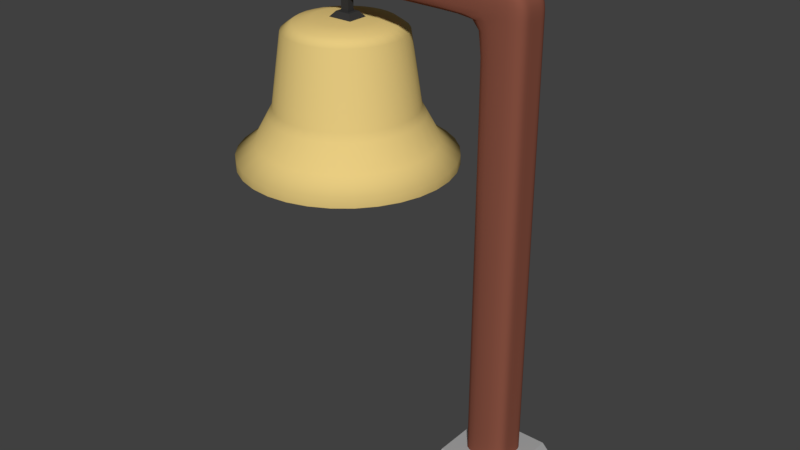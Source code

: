 # Source: bell.blend  (saved by Blender 2.79.0; exported with 4.5.12 LTS)
import bpy
from mathutils import Matrix  # noqa: F401  (used for matrix-valued properties, if any)

bpy.ops.wm.read_factory_settings(use_empty=True)
scene = bpy.context.scene
scene.name = 'Scene'

# ---- collections
col_collection_1 = bpy.data.collections.new('Collection 1'); scene.collection.children.link(col_collection_1)

# ---- materials (node trees are filled in below, after node groups)
mat_material_003 = bpy.data.materials.new('Material.003')
mat_material_003.alpha_threshold = 0.0
mat_material_003.use_transparent_shadow = False
mat_material_003.diffuse_color = (0.03741, 0.03741, 0.03741, 1.0)
mat_material_003.roughness = 0.5
mat_material_001 = bpy.data.materials.new('Material.001')
mat_material_001.alpha_threshold = 0.0
mat_material_001.use_transparent_shadow = False
mat_material_001.diffuse_color = (0.402, 0.402, 0.402, 1.0)
mat_material_001.roughness = 0.5
mat_material_001.specular_intensity = 0.0
mat_material = bpy.data.materials.new('Material')
mat_material.alpha_threshold = 0.0
mat_material.use_transparent_shadow = False
mat_material.diffuse_color = (0.8, 0.6, 0.2183, 1.0)
mat_material.roughness = 0.5
mat_material.specular_intensity = 1.0
mat_material.line_color = (0.0, 0.0, 0.0, 1.0)
mat_material_002 = bpy.data.materials.new('Material.002')
mat_material_002.alpha_threshold = 0.0
mat_material_002.use_transparent_shadow = False
mat_material_002.diffuse_color = (0.2529, 0.08421, 0.05448, 1.0)
mat_material_002.roughness = 0.5

# ---- material node trees

# ---- world
world_world = bpy.data.worlds.new('World'); scene.world = world_world
world_world.color = (0.05088, 0.05088, 0.05088)
world_world.use_sun_shadow = False
world_world.sun_shadow_jitter_overblur = 0.0
world_world.cycles.sampling_method = 'MANUAL'

# ---- meshes
me_cube_003 = bpy.data.meshes.new('Cube.003')
me_cube_003.from_pydata([(-8.271, 0.2387, 1.0), (-8.674, 0.2387, 1.0), (-8.271, -0.1006, 1.0), (-8.674, -0.1006, 1.0), (-8.271, -0.1006, 0.8783), (-8.271, 0.2387, 0.8783), (-8.674, -0.1006, 0.8783), (-8.674, 0.2387, 0.8783), (-8.103, -0.2421, 0.8783), (-8.103, 0.3802, 0.8783), (-8.842, -0.2421, 0.8783), (-8.842, 0.3802, 0.8783), (-7.844, -0.4602, 0.8494), (-7.844, 0.5984, 0.8494), (-9.102, -0.4602, 0.8494), (-9.102, 0.5984, 0.8494), (-1.0, -1.0, -1.0), (-1.0, 1.0, -1.0), (1.0, -1.0, -1.0), (1.0, 1.0, -1.0), (-1.645, 1.645, -1.0), (-1.645, -1.645, -1.0), (1.645, 1.645, -1.0), (1.645, -1.645, -1.0), (-2.582, 2.582, -1.239), (-2.582, -2.582, -1.239), (2.582, 2.582, -1.239), (2.582, -2.582, -1.239), (-1.0, 0.4054, -1.0), (1.0, 0.4054, -1.0), (-1.645, 0.6667, -1.0), (1.645, 0.6667, -1.0), (-2.582, 1.047, -1.239), (2.582, 1.047, -1.239), (-1.0, -0.2973, -1.0), (-1.645, -0.4889, -1.0), (-2.582, -0.7676, -1.239), (1.0, -0.2973, -1.0), (1.645, -0.4889, -1.0), (2.582, -0.7676, -1.239), (-8.547, 0.4002, 0.3413), (-8.547, 0.6897, 0.3325), (-8.547, 0.9565, 0.3182), (-8.547, 1.19, 0.2989), (-8.547, 1.382, 0.2755), (-8.547, 1.525, 0.2487), (-8.547, 1.613, 0.2197), (-8.547, 1.642, 0.1896), (-8.547, 1.613, 0.1594), (-8.547, 0.9565, 0.06094), (-8.488, 0.3944, 0.3413), (-8.432, 0.6783, 0.3325), (-8.379, 0.94, 0.3182), (-8.334, 1.169, 0.2989), (-8.296, 1.358, 0.2755), (-8.269, 1.498, 0.2487), (-8.251, 1.584, 0.2197), (-8.246, 1.613, 0.1896), (-8.251, 1.584, 0.1594), (-8.269, 1.498, 0.1304), (-8.296, 1.358, 0.1036), (-8.334, 1.169, 0.08018), (-8.379, 0.94, 0.06094), (-8.432, 0.6783, 0.04665), (-8.488, 0.3944, 0.03785), (-8.432, 0.3772, 0.3413), (-8.321, 0.6447, 0.3325), (-8.219, 0.8912, 0.3182), (-8.129, 1.107, 0.2989), (-8.056, 1.285, 0.2755), (-8.001, 1.416, 0.2487), (-7.967, 1.498, 0.2197), (-7.956, 1.525, 0.1896), (-7.967, 1.498, 0.1594), (-8.001, 1.416, 0.1304), (-8.056, 1.285, 0.1036), (-8.129, 1.107, 0.08018), (-8.219, 0.8912, 0.06094), (-8.321, 0.6447, 0.04665), (-8.432, 0.3772, 0.03785), (-8.379, 0.3494, 0.3413), (-8.219, 0.5901, 0.3325), (-8.07, 0.812, 0.3182), (-7.94, 1.006, 0.2989), (-7.834, 1.166, 0.2755), (-7.755, 1.285, 0.2487), (-7.706, 1.358, 0.2197), (-7.689, 1.382, 0.1896), (-7.706, 1.358, 0.1594), (-7.755, 1.285, 0.1304), (-7.834, 1.166, 0.1036), (-7.94, 1.006, 0.08018), (-8.07, 0.812, 0.06094), (-8.219, 0.5901, 0.04665), (-8.379, 0.3494, 0.03785), (-8.334, 0.312, 0.3413), (-8.129, 0.5167, 0.3325), (-7.94, 0.7054, 0.3182), (-7.775, 0.8708, 0.2989), (-7.639, 1.006, 0.2755), (-7.538, 1.107, 0.2487), (-7.476, 1.169, 0.2197), (-7.455, 1.19, 0.1896), (-7.476, 1.169, 0.1594), (-7.538, 1.107, 0.1304), (-7.639, 1.006, 0.1036), (-7.775, 0.8708, 0.08018), (-7.94, 0.7054, 0.06094), (-8.129, 0.5167, 0.04665), (-8.334, 0.312, 0.03785), (-8.296, 0.2663, 0.3413), (-8.056, 0.4272, 0.3325), (-7.834, 0.5754, 0.3182), (-7.639, 0.7054, 0.2989), (-7.48, 0.812, 0.2755), (-7.361, 0.8912, 0.2487), (-7.288, 0.94, 0.2197), (-7.263, 0.9565, 0.1896), (-7.288, 0.94, 0.1594), (-7.361, 0.8912, 0.1304), (-7.48, 0.812, 0.1036), (-7.639, 0.7054, 0.08018), (-7.834, 0.5754, 0.06094), (-8.056, 0.4272, 0.04665), (-8.296, 0.2663, 0.03785), (-8.269, 0.2143, 0.3413), (-8.001, 0.3251, 0.3325), (-7.755, 0.4272, 0.3182), (-7.538, 0.5167, 0.2989), (-7.361, 0.5901, 0.2755), (-7.229, 0.6447, 0.2487), (-7.148, 0.6783, 0.2197), (-7.121, 0.6897, 0.1896), (-7.148, 0.6783, 0.1594), (-7.229, 0.6447, 0.1304), (-7.361, 0.5901, 0.1036), (-7.538, 0.5167, 0.08018), (-7.755, 0.4272, 0.06094), (-8.001, 0.3251, 0.04665), (-8.269, 0.2143, 0.03785), (-8.251, 0.1578, 0.3413), (-7.967, 0.2143, 0.3325), (-7.706, 0.2663, 0.3182), (-7.476, 0.312, 0.2989), (-7.288, 0.3494, 0.2755), (-7.148, 0.3772, 0.2487), (-7.062, 0.3944, 0.2197), (-7.033, 0.4002, 0.1896), (-7.062, 0.3944, 0.1594), (-7.148, 0.3772, 0.1304), (-7.288, 0.3494, 0.1036), (-7.476, 0.312, 0.08018), (-7.706, 0.2663, 0.06094), (-7.967, 0.2143, 0.04665), (-8.251, 0.1578, 0.03785), (-8.246, 0.09906, 0.3413), (-7.956, 0.09906, 0.3325), (-7.689, 0.09906, 0.3182), (-7.455, 0.09906, 0.2989), (-7.263, 0.09906, 0.2755), (-7.121, 0.09906, 0.2487), (-7.033, 0.09906, 0.2197), (-7.003, 0.09906, 0.1896), (-7.033, 0.09906, 0.1594), (-7.121, 0.09906, 0.1304), (-7.263, 0.09906, 0.1036), (-7.455, 0.09906, 0.08018), (-7.689, 0.09906, 0.06094), (-7.956, 0.09906, 0.04665), (-8.246, 0.09906, 0.03785), (-8.251, 0.04032, 0.3413), (-7.967, -0.01617, 0.3325), (-7.706, -0.06822, 0.3182), (-7.476, -0.1138, 0.2989), (-7.288, -0.1513, 0.2755), (-7.148, -0.1791, 0.2487), (-7.062, -0.1963, 0.2197), (-7.033, -0.202, 0.1896), (-7.062, -0.1963, 0.1594), (-7.148, -0.1791, 0.1304), (-7.288, -0.1513, 0.1036), (-7.476, -0.1138, 0.08018), (-7.706, -0.06822, 0.06094), (-7.967, -0.01617, 0.04665), (-8.251, 0.04032, 0.03785), (-8.269, -0.01617, 0.3413), (-8.001, -0.127, 0.3325), (-7.755, -0.2291, 0.3182), (-7.538, -0.3186, 0.2989), (-7.361, -0.392, 0.2755), (-7.229, -0.4466, 0.2487), (-7.148, -0.4802, 0.2197), (-7.121, -0.4916, 0.1896), (-7.148, -0.4802, 0.1594), (-7.229, -0.4466, 0.1304), (-7.361, -0.392, 0.1036), (-7.538, -0.3186, 0.08018), (-7.755, -0.2291, 0.06094), (-8.001, -0.127, 0.04665), (-8.269, -0.01617, 0.03785), (-8.296, -0.06822, 0.3413), (-8.056, -0.2291, 0.3325), (-7.834, -0.3773, 0.3182), (-7.639, -0.5073, 0.2989), (-7.48, -0.6139, 0.2755), (-7.361, -0.6931, 0.2487), (-7.288, -0.7419, 0.2197), (-7.263, -0.7584, 0.1896), (-7.288, -0.7419, 0.1594), (-7.361, -0.6931, 0.1304), (-7.48, -0.6139, 0.1036), (-7.639, -0.5073, 0.08018), (-7.834, -0.3773, 0.06094), (-8.056, -0.2291, 0.04665), (-8.296, -0.06822, 0.03785), (-8.334, -0.1138, 0.3413), (-8.129, -0.3186, 0.3325), (-7.94, -0.5073, 0.3182), (-7.775, -0.6726, 0.2989), (-7.639, -0.8084, 0.2755), (-7.538, -0.9092, 0.2487), (-7.476, -0.9713, 0.2197), (-7.455, -0.9923, 0.1896), (-7.476, -0.9713, 0.1594), (-7.538, -0.9092, 0.1304), (-7.639, -0.8084, 0.1036), (-7.775, -0.6726, 0.08018), (-7.94, -0.5073, 0.06094), (-8.129, -0.3186, 0.04665), (-8.334, -0.1138, 0.03785), (-8.379, -0.1513, 0.3413), (-8.219, -0.392, 0.3325), (-8.07, -0.6139, 0.3182), (-7.94, -0.8084, 0.2989), (-7.834, -0.9679, 0.2755), (-7.755, -1.087, 0.2487), (-7.706, -1.16, 0.2197), (-7.689, -1.184, 0.1896), (-7.706, -1.16, 0.1594), (-7.755, -1.087, 0.1304), (-7.834, -0.9679, 0.1036), (-7.94, -0.8084, 0.08018), (-8.07, -0.6139, 0.06094), (-8.219, -0.392, 0.04665), (-8.379, -0.1513, 0.03785), (-8.547, 0.09906, 0.03488), (-8.432, -0.1791, 0.3413), (-8.321, -0.4466, 0.3325), (-8.219, -0.6931, 0.3182), (-8.129, -0.9092, 0.2989), (-8.056, -1.087, 0.2755), (-8.001, -1.218, 0.2487), (-7.967, -1.299, 0.2197), (-7.956, -1.327, 0.1896), (-7.967, -1.299, 0.1594), (-8.001, -1.218, 0.1304), (-8.056, -1.087, 0.1036), (-8.129, -0.9092, 0.08018), (-8.219, -0.6931, 0.06094), (-8.321, -0.4466, 0.04665), (-8.432, -0.1791, 0.03785), (-8.488, -0.1963, 0.3413), (-8.432, -0.4802, 0.3325), (-8.379, -0.7419, 0.3182), (-8.334, -0.9713, 0.2989), (-8.296, -1.16, 0.2755), (-8.269, -1.299, 0.2487), (-8.251, -1.386, 0.2197), (-8.246, -1.415, 0.1896), (-8.251, -1.386, 0.1594), (-8.269, -1.299, 0.1304), (-8.296, -1.16, 0.1036), (-8.334, -0.9713, 0.08018), (-8.379, -0.7419, 0.06094), (-8.432, -0.4802, 0.04665), (-8.488, -0.1963, 0.03785), (-8.547, -0.202, 0.3413), (-8.547, -0.4916, 0.3325), (-8.547, -0.7584, 0.3182), (-8.547, -0.9923, 0.2989), (-8.547, -1.184, 0.2755), (-8.547, -1.327, 0.2487), (-8.547, -1.415, 0.2197), (-8.547, -1.444, 0.1896), (-8.547, -1.415, 0.1594), (-8.547, -1.327, 0.1304), (-8.547, -1.184, 0.1036), (-8.547, -0.9923, 0.08018), (-8.547, -0.7584, 0.06094), (-8.547, -0.4916, 0.04665), (-8.547, -0.202, 0.03785), (-8.605, -0.1963, 0.3413), (-8.662, -0.4802, 0.3325), (-8.714, -0.7419, 0.3182), (-8.76, -0.9713, 0.2989), (-8.797, -1.16, 0.2755), (-8.825, -1.299, 0.2487), (-8.842, -1.386, 0.2197), (-8.848, -1.415, 0.1896), (-8.842, -1.386, 0.1594), (-8.825, -1.299, 0.1304), (-8.797, -1.16, 0.1036), (-8.76, -0.9713, 0.08018), (-8.714, -0.7419, 0.06094), (-8.662, -0.4802, 0.04665), (-8.605, -0.1963, 0.03785), (-8.662, -0.1791, 0.3413), (-8.773, -0.4466, 0.3325), (-8.875, -0.6931, 0.3182), (-8.964, -0.9092, 0.2989), (-9.038, -1.087, 0.2755), (-9.092, -1.218, 0.2487), (-9.126, -1.299, 0.2197), (-9.137, -1.327, 0.1896), (-9.126, -1.299, 0.1594), (-9.092, -1.218, 0.1304), (-9.038, -1.087, 0.1036), (-8.964, -0.9092, 0.08018), (-8.875, -0.6931, 0.06094), (-8.773, -0.4466, 0.04665), (-8.662, -0.1791, 0.03785), (-8.714, -0.1513, 0.3413), (-8.875, -0.392, 0.3325), (-9.023, -0.6139, 0.3182), (-9.153, -0.8084, 0.2989), (-9.26, -0.9679, 0.2755), (-9.339, -1.087, 0.2487), (-9.388, -1.16, 0.2197), (-9.404, -1.184, 0.1896), (-9.388, -1.16, 0.1594), (-9.339, -1.087, 0.1304), (-9.26, -0.9679, 0.1036), (-9.153, -0.8084, 0.08018), (-9.023, -0.6139, 0.06094), (-8.875, -0.392, 0.04665), (-8.714, -0.1513, 0.03785), (-8.76, -0.1138, 0.3413), (-8.964, -0.3186, 0.3325), (-9.153, -0.5073, 0.3182), (-9.318, -0.6726, 0.2989), (-9.454, -0.8084, 0.2755), (-9.555, -0.9092, 0.2487), (-9.617, -0.9713, 0.2197), (-9.638, -0.9923, 0.1896), (-9.617, -0.9713, 0.1594), (-9.555, -0.9092, 0.1304), (-9.454, -0.8084, 0.1036), (-9.318, -0.6726, 0.08018), (-9.153, -0.5073, 0.06094), (-8.964, -0.3186, 0.04665), (-8.76, -0.1138, 0.03785), (-8.797, -0.06822, 0.3413), (-9.038, -0.2291, 0.3325), (-9.26, -0.3773, 0.3182), (-9.454, -0.5073, 0.2989), (-9.614, -0.6139, 0.2755), (-9.732, -0.6931, 0.2487), (-9.805, -0.7419, 0.2197), (-9.83, -0.7584, 0.1896), (-9.805, -0.7419, 0.1594), (-9.732, -0.6931, 0.1304), (-9.614, -0.6139, 0.1036), (-9.454, -0.5073, 0.08018), (-9.26, -0.3773, 0.06094), (-9.038, -0.2291, 0.04665), (-8.797, -0.06822, 0.03785), (-8.825, -0.01617, 0.3413), (-9.092, -0.127, 0.3325), (-9.339, -0.2291, 0.3182), (-9.555, -0.3186, 0.2989), (-9.732, -0.392, 0.2755), (-9.864, -0.4466, 0.2487), (-9.945, -0.4802, 0.2197), (-9.973, -0.4916, 0.1896), (-9.945, -0.4802, 0.1594), (-9.864, -0.4466, 0.1304), (-9.732, -0.392, 0.1036), (-9.555, -0.3186, 0.08018), (-9.339, -0.2291, 0.06094), (-9.092, -0.127, 0.04665), (-8.825, -0.01616, 0.03785), (-8.842, 0.04032, 0.3413), (-9.126, -0.01616, 0.3325), (-9.388, -0.06822, 0.3182), (-9.617, -0.1138, 0.2989), (-9.805, -0.1513, 0.2755), (-9.945, -0.1791, 0.2487), (-10.03, -0.1963, 0.2197), (-10.06, -0.202, 0.1896), (-10.03, -0.1963, 0.1594), (-9.945, -0.1791, 0.1304), (-9.805, -0.1513, 0.1036), (-9.617, -0.1138, 0.08018), (-9.388, -0.06822, 0.06094), (-9.126, -0.01616, 0.04665), (-8.842, 0.04032, 0.03785), (-8.848, 0.09906, 0.3413), (-9.137, 0.09906, 0.3325), (-9.404, 0.09906, 0.3182), (-9.638, 0.09906, 0.2989), (-9.83, 0.09906, 0.2755), (-9.973, 0.09906, 0.2487), (-10.06, 0.09906, 0.2197), (-10.09, 0.09906, 0.1896), (-10.06, 0.09906, 0.1594), (-9.973, 0.09906, 0.1304), (-9.83, 0.09906, 0.1036), (-9.638, 0.09906, 0.08018), (-9.404, 0.09906, 0.06094), (-9.137, 0.09906, 0.04665), (-8.848, 0.09906, 0.03785), (-8.842, 0.1578, 0.3413), (-9.126, 0.2143, 0.3325), (-9.388, 0.2663, 0.3182), (-9.617, 0.312, 0.2989), (-9.805, 0.3494, 0.2755), (-9.945, 0.3772, 0.2487), (-10.03, 0.3944, 0.2197), (-10.06, 0.4002, 0.1896), (-10.03, 0.3944, 0.1594), (-9.945, 0.3772, 0.1304), (-9.805, 0.3494, 0.1036), (-9.617, 0.312, 0.08018), (-9.388, 0.2663, 0.06094), (-9.126, 0.2143, 0.04665), (-8.842, 0.1578, 0.03785), (-8.825, 0.2143, 0.3413), (-9.092, 0.3251, 0.3325), (-9.339, 0.4272, 0.3182), (-9.555, 0.5167, 0.2989), (-9.732, 0.5901, 0.2755), (-9.864, 0.6447, 0.2487), (-9.945, 0.6783, 0.2197), (-9.973, 0.6897, 0.1896), (-9.945, 0.6783, 0.1594), (-9.864, 0.6447, 0.1304), (-9.732, 0.5901, 0.1036), (-9.555, 0.5167, 0.08018), (-9.339, 0.4272, 0.06094), (-9.092, 0.3251, 0.04665), (-8.825, 0.2143, 0.03785), (-8.797, 0.2663, 0.3413), (-9.038, 0.4272, 0.3325), (-9.26, 0.5754, 0.3182), (-9.454, 0.7054, 0.2989), (-9.614, 0.812, 0.2755), (-9.732, 0.8912, 0.2487), (-9.805, 0.94, 0.2197), (-9.83, 0.9565, 0.1896), (-9.805, 0.94, 0.1594), (-9.732, 0.8912, 0.1304), (-9.614, 0.812, 0.1036), (-9.454, 0.7054, 0.08018), (-9.26, 0.5754, 0.06094), (-9.038, 0.4272, 0.04665), (-8.797, 0.2663, 0.03785), (-8.76, 0.312, 0.3413), (-8.964, 0.5167, 0.3325), (-9.153, 0.7054, 0.3182), (-9.318, 0.8708, 0.2989), (-9.454, 1.006, 0.2755), (-9.555, 1.107, 0.2487), (-9.617, 1.169, 0.2197), (-9.638, 1.19, 0.1896), (-9.617, 1.169, 0.1594), (-9.555, 1.107, 0.1304), (-9.454, 1.006, 0.1036), (-9.318, 0.8708, 0.08018), (-9.153, 0.7054, 0.06094), (-8.964, 0.5167, 0.04665), (-8.76, 0.312, 0.03785), (-8.714, 0.3494, 0.3413), (-8.875, 0.5901, 0.3325), (-9.023, 0.812, 0.3182), (-9.153, 1.006, 0.2989), (-9.26, 1.166, 0.2755), (-9.339, 1.285, 0.2487), (-9.388, 1.358, 0.2197), (-9.404, 1.382, 0.1896), (-9.388, 1.358, 0.1594), (-9.339, 1.285, 0.1304), (-9.26, 1.166, 0.1036), (-9.153, 1.006, 0.08018), (-9.023, 0.812, 0.06094), (-8.875, 0.5901, 0.04665), (-8.714, 0.3494, 0.03785), (-8.662, 0.3772, 0.3413), (-8.773, 0.6447, 0.3325), (-8.875, 0.8912, 0.3182), (-8.964, 1.107, 0.2989), (-9.038, 1.285, 0.2755), (-9.092, 1.416, 0.2487), (-9.126, 1.498, 0.2197), (-9.137, 1.525, 0.1896), (-9.126, 1.498, 0.1594), (-9.092, 1.416, 0.1304), (-9.038, 1.285, 0.1036), (-8.964, 1.107, 0.08018), (-8.875, 0.8912, 0.06094), (-8.773, 0.6447, 0.04665), (-8.662, 0.3772, 0.03785), (-8.605, 0.3944, 0.3413), (-8.662, 0.6783, 0.3325), (-8.714, 0.94, 0.3182), (-8.76, 1.169, 0.2989), (-8.797, 1.358, 0.2755), (-8.825, 1.498, 0.2487), (-8.842, 1.584, 0.2197), (-8.848, 1.613, 0.1896), (-8.842, 1.584, 0.1594), (-8.825, 1.498, 0.1304), (-8.797, 1.358, 0.1036), (-8.76, 1.169, 0.08018), (-8.714, 0.94, 0.06094), (-8.662, 0.6783, 0.04665), (-8.605, 0.3944, 0.03785), (-8.547, 1.525, 0.1304), (-8.547, 1.382, 0.1036), (-8.547, 1.19, 0.08018), (-8.547, 0.6897, 0.04665), (-8.547, 0.4002, 0.03785), (-8.488, 0.3944, 0.5419), (-8.547, 0.4002, 0.5419), (-8.432, 0.3772, 0.5419), (-8.379, 0.3494, 0.5419), (-8.334, 0.312, 0.5419), (-8.296, 0.2663, 0.5419), (-8.269, 0.2143, 0.5419), (-8.251, 0.1578, 0.5419), (-8.246, 0.09906, 0.5419), (-8.251, 0.04032, 0.5419), (-8.269, -0.01617, 0.5419), (-8.296, -0.06822, 0.5419), (-8.334, -0.1138, 0.5419), (-8.379, -0.1513, 0.5419), (-8.432, -0.1791, 0.5419), (-8.488, -0.1963, 0.5419), (-8.547, -0.202, 0.5419), (-8.605, -0.1963, 0.5419), (-8.662, -0.1791, 0.5419), (-8.714, -0.1513, 0.5419), (-8.547, 0.09906, 0.5449), (-8.76, -0.1138, 0.5419), (-8.797, -0.06822, 0.5419), (-8.825, -0.01617, 0.5419), (-8.842, 0.04032, 0.5419), (-8.848, 0.09906, 0.5419), (-8.842, 0.1578, 0.5419), (-8.825, 0.2143, 0.5419), (-8.797, 0.2663, 0.5419), (-8.76, 0.312, 0.5419), (-8.714, 0.3494, 0.5419), (-8.662, 0.3772, 0.5419), (-8.605, 0.3944, 0.5419), (-8.542, 3.324, 0.4569), (-8.542, 2.327, 0.834), (-7.893, 3.26, 0.4569), (-8.088, 2.282, 0.834), (-7.27, 3.071, 0.4569), (-7.651, 2.15, 0.834), (-6.695, 2.764, 0.4569), (-7.249, 1.935, 0.834), (-6.191, 2.35, 0.4569), (-6.896, 1.645, 0.834), (-5.778, 1.847, 0.4569), (-6.607, 1.293, 0.834), (-5.471, 1.272, 0.4569), (-6.392, 0.8905, 0.834), (-5.282, 0.6485, 0.4569), (-6.26, 0.454, 0.834), (-5.218, 2.484e-07, 0.4569), (-6.215, 4.47e-07, 0.834), (-5.282, -0.6485, 0.4569), (-6.26, -0.454, 0.834), (-5.471, -1.272, 0.4569), (-6.392, -0.8905, 0.834), (-5.778, -1.847, 0.4569), (-6.607, -1.293, 0.834), (-6.191, -2.35, 0.4569), (-6.896, -1.645, 0.834), (-6.695, -2.764, 0.4569), (-7.249, -1.935, 0.834), (-7.27, -3.071, 0.4569), (-7.651, -2.15, 0.834), (-7.893, -3.26, 0.4569), (-8.088, -2.282, 0.834), (-8.542, -3.324, 0.4569), (-8.542, -2.327, 0.834), (-9.19, -3.26, 0.4569), (-8.996, -2.282, 0.834), (-9.814, -3.071, 0.4569), (-9.432, -2.15, 0.834), (-10.39, -2.764, 0.4569), (-9.835, -1.935, 0.834), (-10.89, -2.35, 0.4569), (-10.19, -1.645, 0.834), (-11.31, -1.847, 0.4569), (-10.48, -1.293, 0.834), (-11.61, -1.272, 0.4569), (-10.69, -0.8905, 0.834), (-11.8, -0.6485, 0.4569), (-10.82, -0.454, 0.834), (-11.87, 3.207e-06, 0.4569), (-10.87, 2.518e-06, 0.834), (-11.8, 0.6485, 0.4569), (-10.82, 0.454, 0.834), (-11.61, 1.272, 0.4569), (-10.69, 0.8905, 0.834), (-11.31, 1.847, 0.4569), (-10.48, 1.293, 0.834), (-10.89, 2.35, 0.4569), (-10.19, 1.645, 0.834), (-10.39, 2.764, 0.4569), (-9.835, 1.935, 0.834), (-9.814, 3.071, 0.4569), (-9.432, 2.15, 0.834), (-9.19, 3.26, 0.4569), (-8.996, 2.282, 0.834), (-8.542, 2.82, 0.7991), (-7.992, 2.766, 0.7991), (-7.462, 2.606, 0.7991), (-6.975, 2.345, 0.7991), (-6.547, 1.994, 0.7991), (-6.197, 1.567, 0.7991), (-5.936, 1.079, 0.7991), (-5.776, 0.5503, 0.7991), (-5.721, 3.245e-07, 0.7991), (-5.776, -0.5503, 0.7991), (-5.936, -1.079, 0.7991), (-6.197, -1.567, 0.7991), (-6.547, -1.994, 0.7991), (-6.975, -2.345, 0.7991), (-7.462, -2.606, 0.7991), (-7.992, -2.766, 0.7991), (-8.542, -2.82, 0.7991), (-9.092, -2.766, 0.7991), (-9.621, -2.606, 0.7991), (-10.11, -2.345, 0.7991), (-10.54, -1.994, 0.7991), (-10.89, -1.567, 0.7991), (-11.15, -1.079, 0.7991), (-11.31, -0.5502, 0.7991), (-11.36, 2.835e-06, 0.7991), (-11.31, 0.5503, 0.7991), (-11.15, 1.079, 0.7991), (-10.89, 1.567, 0.7991), (-10.54, 1.994, 0.7991), (-10.11, 2.345, 0.7991), (-9.621, 2.606, 0.7991), (-9.092, 2.766, 0.7991), (-8.251, 1.463, 0.8528), (-8.542, 1.491, 0.8528), (-7.971, 1.378, 0.8528), (-7.713, 1.24, 0.8528), (-7.487, 1.055, 0.8528), (-7.302, 0.8286, 0.8528), (-7.164, 0.5708, 0.8528), (-7.079, 0.291, 0.8528), (-7.05, 6.28e-07, 0.8528), (-7.079, -0.291, 0.8528), (-7.164, -0.5708, 0.8528), (-7.302, -0.8286, 0.8528), (-7.487, -1.055, 0.8528), (-7.713, -1.24, 0.8528), (-7.971, -1.378, 0.8528), (-8.251, -1.463, 0.8528), (-8.542, -1.491, 0.8528), (-8.833, -1.463, 0.8528), (-9.113, -1.378, 0.8528), (-9.37, -1.24, 0.8528), (-9.596, -1.055, 0.8528), (-9.782, -0.8286, 0.8528), (-9.92, -0.5708, 0.8528), (-10.0, -0.291, 0.8528), (-10.03, 1.956e-06, 0.8528), (-10.0, 0.291, 0.8528), (-9.92, 0.5708, 0.8528), (-9.782, 0.8286, 0.8528), (-9.596, 1.055, 0.8528), (-9.37, 1.24, 0.8528), (-9.113, 1.378, 0.8528), (-8.833, 1.463, 0.8528), (-8.542, 3.546, 0.4176), (-7.85, 3.478, 0.4176), (-7.185, 3.276, 0.4176), (-6.572, 2.948, 0.4176), (-6.035, 2.507, 0.4176), (-5.594, 1.97, 0.4176), (-5.266, 1.357, 0.4176), (-5.064, 0.6917, 0.4176), (-4.996, 2.027e-07, 0.4176), (-5.064, -0.6917, 0.4176), (-5.266, -1.357, 0.4176), (-5.594, -1.97, 0.4176), (-6.035, -2.507, 0.4176), (-6.572, -2.948, 0.4176), (-7.185, -3.276, 0.4176), (-7.85, -3.478, 0.4176), (-8.542, -3.546, 0.4176), (-9.234, -3.478, 0.4176), (-9.899, -3.276, 0.4176), (-10.51, -2.948, 0.4176), (-11.05, -2.507, 0.4176), (-11.49, -1.97, 0.4176), (-11.82, -1.357, 0.4176), (-12.02, -0.6917, 0.4176), (-12.09, 3.359e-06, 0.4176), (-12.02, 0.6917, 0.4176), (-11.82, 1.357, 0.4176), (-11.49, 1.97, 0.4176), (-11.05, 2.507, 0.4176), (-10.51, 2.948, 0.4176), (-9.899, 3.276, 0.4176), (-9.234, 3.478, 0.4176), (-8.542, 4.202, 0.2967), (-7.722, 4.121, 0.2967), (-6.934, 3.882, 0.2967), (-6.207, 3.494, 0.2967), (-5.571, 2.971, 0.2967), (-5.048, 2.334, 0.2967), (-4.66, 1.608, 0.2967), (-4.421, 0.8198, 0.2967), (-4.34, 7.855e-08, 0.2967), (-4.421, -0.8198, 0.2967), (-4.66, -1.608, 0.2967), (-5.048, -2.334, 0.2967), (-5.571, -2.971, 0.2967), (-6.207, -3.494, 0.2967), (-6.934, -3.882, 0.2967), (-7.722, -4.121, 0.2967), (-8.542, -4.202, 0.2967), (-9.362, -4.121, 0.2967), (-10.15, -3.882, 0.2967), (-10.88, -3.494, 0.2967), (-11.51, -2.971, 0.2967), (-12.04, -2.334, 0.2967), (-12.42, -1.608, 0.2967), (-12.66, -0.8198, 0.2967), (-12.74, 3.819e-06, 0.2967), (-12.66, 0.8198, 0.2967), (-12.42, 1.608, 0.2967), (-12.04, 2.334, 0.2967), (-11.51, 2.971, 0.2967), (-10.88, 3.494, 0.2967), (-10.15, 3.882, 0.2967), (-9.362, 4.121, 0.2967), (-8.542, 5.062, 0.2345), (-7.554, 4.964, 0.2345), (-6.605, 4.676, 0.2345), (-5.73, 4.208, 0.2345), (-4.963, 3.579, 0.2345), (-4.333, 2.812, 0.2345), (-3.866, 1.937, 0.2345), (-3.578, 0.9875, 0.2345), (-3.48, -9.384e-08, 0.2345), (-3.578, -0.9875, 0.2345), (-3.866, -1.937, 0.2345), (-4.333, -2.812, 0.2345), (-4.963, -3.579, 0.2345), (-5.73, -4.208, 0.2345), (-6.605, -4.676, 0.2345), (-7.554, -4.964, 0.2345), (-8.542, -5.062, 0.2345), (-9.529, -4.964, 0.2345), (-10.48, -4.676, 0.2345), (-11.35, -4.208, 0.2345), (-12.12, -3.579, 0.2345), (-12.75, -2.812, 0.2345), (-13.22, -1.937, 0.2345), (-13.51, -0.9874, 0.2345), (-13.6, 4.411e-06, 0.2345), (-13.51, 0.9875, 0.2345), (-13.22, 1.937, 0.2345), (-12.75, 2.812, 0.2345), (-12.12, 3.579, 0.2345), (-11.35, 4.208, 0.2345), (-10.48, 4.676, 0.2345), (-9.529, 4.964, 0.2345), (-8.542, 5.062, 0.1896), (-7.554, 4.964, 0.1896), (-6.605, 4.676, 0.1896), (-5.73, 4.208, 0.1896), (-4.963, 3.579, 0.1896), (-4.333, 2.812, 0.1896), (-3.866, 1.937, 0.1896), (-3.578, 0.9875, 0.1896), (-3.48, -9.384e-08, 0.1896), (-3.578, -0.9875, 0.1896), (-3.866, -1.937, 0.1896), (-4.333, -2.812, 0.1896), (-4.963, -3.579, 0.1896), (-5.73, -4.208, 0.1896), (-6.605, -4.676, 0.1896), (-7.554, -4.964, 0.1896), (-8.542, -5.062, 0.1896), (-9.529, -4.964, 0.1896), (-10.48, -4.676, 0.1896), (-11.35, -4.208, 0.1896), (-12.12, -3.579, 0.1896), (-12.75, -2.812, 0.1896), (-13.22, -1.937, 0.1896), (-13.51, -0.9874, 0.1896), (-13.6, 4.411e-06, 0.1896), (-13.51, 0.9875, 0.1896), (-13.22, 1.937, 0.1896), (-12.75, 2.812, 0.1896), (-12.12, 3.579, 0.1896), (-11.35, 4.208, 0.1896), (-10.48, 4.676, 0.1896), (-9.529, 4.964, 0.1896), (-8.542, 4.71, 0.1896), (-7.623, 4.62, 0.1896), (-6.739, 4.352, 0.1896), (-5.925, 3.917, 0.1896), (-5.211, 3.331, 0.1896), (-4.625, 2.617, 0.1896), (-4.19, 1.803, 0.1896), (-3.922, 0.919, 0.1896), (-3.831, -2.259e-08, 0.1896), (-3.922, -0.919, 0.1896), (-4.19, -1.803, 0.1896), (-4.625, -2.617, 0.1896), (-5.211, -3.331, 0.1896), (-5.925, -3.917, 0.1896), (-6.739, -4.352, 0.1896), (-7.623, -4.62, 0.1896), (-8.542, -4.71, 0.1896), (-9.461, -4.62, 0.1896), (-10.34, -4.352, 0.1896), (-11.16, -3.917, 0.1896), (-11.87, -3.331, 0.1896), (-12.46, -2.617, 0.1896), (-12.89, -1.803, 0.1896), (-13.16, -0.9189, 0.1896), (-13.25, 4.17e-06, 0.1896), (-13.16, 0.919, 0.1896), (-12.89, 1.803, 0.1896), (-12.46, 2.617, 0.1896), (-11.87, 3.331, 0.1896), (-11.16, 3.917, 0.1896), (-10.34, 4.352, 0.1896), (-9.461, 4.62, 0.1896), (-8.542, 4.71, 0.2463), (-7.623, 4.62, 0.2463), (-6.739, 4.352, 0.2463), (-5.925, 3.917, 0.2463), (-5.211, 3.331, 0.2463), (-4.625, 2.617, 0.2463), (-4.19, 1.803, 0.2463), (-3.922, 0.919, 0.2463), (-3.831, -2.259e-08, 0.2463), (-3.922, -0.919, 0.2463), (-4.19, -1.803, 0.2463), (-4.625, -2.617, 0.2463), (-5.211, -3.331, 0.2463), (-5.925, -3.917, 0.2463), (-6.739, -4.352, 0.2463), (-7.623, -4.62, 0.2463), (-8.542, -4.71, 0.2463), (-9.461, -4.62, 0.2463), (-10.34, -4.352, 0.2463), (-11.16, -3.917, 0.2463), (-11.87, -3.331, 0.2463), (-12.46, -2.617, 0.2463), (-12.89, -1.803, 0.2463), (-13.16, -0.9189, 0.2463), (-13.25, 4.17e-06, 0.2463), (-13.16, 0.919, 0.2463), (-12.89, 1.803, 0.2463), (-12.46, 2.617, 0.2463), (-11.87, 3.331, 0.2463), (-11.16, 3.917, 0.2463), (-10.34, 4.352, 0.2463), (-9.461, 4.62, 0.2463), (-8.542, 3.112, 0.2463), (-7.935, 3.052, 0.2463), (-7.351, 2.875, 0.2463), (-6.813, 2.587, 0.2463), (-6.341, 2.2, 0.2463), (-5.954, 1.729, 0.2463), (-5.667, 1.191, 0.2463), (-5.49, 0.6071, 0.2463), (-5.43, 3.018e-07, 0.2463), (-5.49, -0.6071, 0.2463), (-5.667, -1.191, 0.2463), (-5.954, -1.729, 0.2463), (-6.341, -2.2, 0.2463), (-6.813, -2.587, 0.2463), (-7.351, -2.875, 0.2463), (-7.935, -3.052, 0.2463), (-8.542, -3.112, 0.2463), (-9.149, -3.052, 0.2463), (-9.733, -2.875, 0.2463), (-10.27, -2.587, 0.2463), (-10.74, -2.2, 0.2463), (-11.13, -1.729, 0.2463), (-11.42, -1.191, 0.2463), (-11.59, -0.6071, 0.2463), (-11.65, 3.072e-06, 0.2463), (-11.59, 0.6071, 0.2463), (-11.42, 1.191, 0.2463), (-11.13, 1.729, 0.2463), (-10.74, 2.2, 0.2463), (-10.27, 2.587, 0.2463), (-9.733, 2.875, 0.2463), (-9.149, 3.052, 0.2463), (-8.542, 3.112, 0.3344), (-7.935, 3.052, 0.3344), (-7.351, 2.875, 0.3344), (-6.813, 2.587, 0.3344), (-6.341, 2.2, 0.3344), (-5.954, 1.729, 0.3344), (-5.667, 1.191, 0.3344), (-5.49, 0.6071, 0.3344), (-5.43, 3.018e-07, 0.3344), (-5.49, -0.6071, 0.3344), (-5.667, -1.191, 0.3344), (-5.954, -1.729, 0.3344), (-6.341, -2.2, 0.3344), (-6.813, -2.587, 0.3344), (-7.351, -2.875, 0.3344), (-7.935, -3.052, 0.3344), (-8.542, -3.112, 0.3344), (-9.149, -3.052, 0.3344), (-9.733, -2.875, 0.3344), (-10.27, -2.587, 0.3344), (-10.74, -2.2, 0.3344), (-11.13, -1.729, 0.3344), (-11.42, -1.191, 0.3344), (-11.59, -0.6071, 0.3344), (-11.65, 3.072e-06, 0.3344), (-11.59, 0.6071, 0.3344), (-11.42, 1.191, 0.3344), (-11.13, 1.729, 0.3344), (-10.74, 2.2, 0.3344), (-10.27, 2.587, 0.3344), (-9.733, 2.875, 0.3344), (-9.149, 3.052, 0.3344)], [], [(3, 1, 7, 6), (7, 5, 9, 11), (0, 2, 4, 5), (1, 0, 5, 7), (2, 3, 6, 4), (8, 10, 14, 12), (5, 4, 8, 9), (4, 6, 10, 8), (6, 7, 11, 10), (13, 12, 14, 15), (10, 11, 15, 14), (11, 9, 13, 15), (9, 8, 12, 13), (17, 19, 22, 20), (23, 21, 25, 27), (28, 17, 20, 30), (37, 18, 23, 38), (18, 16, 21, 23), (36, 39, 27, 25), (20, 22, 26, 24), (38, 23, 27, 39), (30, 20, 24, 32), (35, 30, 32, 36), (22, 31, 33, 26), (24, 26, 33, 32), (19, 29, 31, 22), (34, 28, 30, 35), (16, 34, 35, 21), (21, 35, 36, 25), (31, 38, 39, 33), (32, 33, 39, 36), (29, 37, 38, 31), (34, 16, 18, 37, 29, 19, 17, 28), (520, 519, 63, 64), (47, 46, 56, 57), (261, 246, 535, 536), (245, 520, 64), (48, 47, 57, 58), (41, 40, 50, 51), (516, 48, 58, 59), (42, 41, 51, 52), (517, 516, 59, 60), (43, 42, 52, 53), (518, 517, 60, 61), (44, 43, 53, 54), (49, 518, 61, 62), (45, 44, 54, 55), (519, 49, 62, 63), (46, 45, 55, 56), (55, 54, 69, 70), (63, 62, 77, 78), (56, 55, 70, 71), (64, 63, 78, 79), (57, 56, 71, 72), (140, 125, 527, 528), (245, 64, 79), (58, 57, 72, 73), (51, 50, 65, 66), (59, 58, 73, 74), (52, 51, 66, 67), (60, 59, 74, 75), (53, 52, 67, 68), (61, 60, 75, 76), (54, 53, 68, 69), (62, 61, 76, 77), (74, 73, 88, 89), (67, 66, 81, 82), (75, 74, 89, 90), (68, 67, 82, 83), (76, 75, 90, 91), (69, 68, 83, 84), (77, 76, 91, 92), (70, 69, 84, 85), (78, 77, 92, 93), (71, 70, 85, 86), (79, 78, 93, 94), (72, 71, 86, 87), (426, 411, 547, 548), (245, 79, 94), (73, 72, 87, 88), (66, 65, 80, 81), (93, 92, 107, 108), (86, 85, 100, 101), (94, 93, 108, 109), (87, 86, 101, 102), (306, 291, 538, 539), (245, 94, 109), (88, 87, 102, 103), (81, 80, 95, 96), (89, 88, 103, 104), (82, 81, 96, 97), (90, 89, 104, 105), (83, 82, 97, 98), (91, 90, 105, 106), (84, 83, 98, 99), (92, 91, 106, 107), (85, 84, 99, 100), (105, 104, 119, 120), (98, 97, 112, 113), (106, 105, 120, 121), (99, 98, 113, 114), (107, 106, 121, 122), (100, 99, 114, 115), (108, 107, 122, 123), (101, 100, 115, 116), (109, 108, 123, 124), (102, 101, 116, 117), (471, 456, 550, 551), (245, 109, 124), (103, 102, 117, 118), (96, 95, 110, 111), (104, 103, 118, 119), (97, 96, 111, 112), (124, 123, 138, 139), (117, 116, 131, 132), (65, 50, 521, 523), (245, 124, 139), (118, 117, 132, 133), (111, 110, 125, 126), (119, 118, 133, 134), (112, 111, 126, 127), (120, 119, 134, 135), (113, 112, 127, 128), (121, 120, 135, 136), (114, 113, 128, 129), (122, 121, 136, 137), (115, 114, 129, 130), (123, 122, 137, 138), (116, 115, 130, 131), (128, 127, 142, 143), (136, 135, 150, 151), (129, 128, 143, 144), (137, 136, 151, 152), (130, 129, 144, 145), (138, 137, 152, 153), (131, 130, 145, 146), (139, 138, 153, 154), (132, 131, 146, 147), (230, 215, 533, 534), (245, 139, 154), (133, 132, 147, 148), (126, 125, 140, 141), (134, 133, 148, 149), (127, 126, 141, 142), (135, 134, 149, 150), (147, 146, 161, 162), (351, 336, 542, 543), (245, 154, 169), (148, 147, 162, 163), (141, 140, 155, 156), (149, 148, 163, 164), (142, 141, 156, 157), (150, 149, 164, 165), (143, 142, 157, 158), (151, 150, 165, 166), (144, 143, 158, 159), (152, 151, 166, 167), (145, 144, 159, 160), (153, 152, 167, 168), (146, 145, 160, 161), (154, 153, 168, 169), (166, 165, 180, 181), (159, 158, 173, 174), (167, 166, 181, 182), (160, 159, 174, 175), (168, 167, 182, 183), (161, 160, 175, 176), (169, 168, 183, 184), (162, 161, 176, 177), (110, 95, 525, 526), (245, 169, 184), (163, 162, 177, 178), (156, 155, 170, 171), (164, 163, 178, 179), (157, 156, 171, 172), (165, 164, 179, 180), (158, 157, 172, 173), (396, 381, 545, 546), (245, 184, 199), (178, 177, 192, 193), (171, 170, 185, 186), (179, 178, 193, 194), (172, 171, 186, 187), (180, 179, 194, 195), (173, 172, 187, 188), (181, 180, 195, 196), (174, 173, 188, 189), (182, 181, 196, 197), (175, 174, 189, 190), (183, 182, 197, 198), (176, 175, 190, 191), (184, 183, 198, 199), (177, 176, 191, 192), (189, 188, 203, 204), (197, 196, 211, 212), (190, 189, 204, 205), (198, 197, 212, 213), (191, 190, 205, 206), (199, 198, 213, 214), (192, 191, 206, 207), (50, 40, 522, 521), (245, 199, 214), (193, 192, 207, 208), (186, 185, 200, 201), (194, 193, 208, 209), (187, 186, 201, 202), (195, 194, 209, 210), (188, 187, 202, 203), (196, 195, 210, 211), (208, 207, 222, 223), (201, 200, 215, 216), (209, 208, 223, 224), (202, 201, 216, 217), (210, 209, 224, 225), (203, 202, 217, 218), (211, 210, 225, 226), (204, 203, 218, 219), (212, 211, 226, 227), (205, 204, 219, 220), (213, 212, 227, 228), (206, 205, 220, 221), (214, 213, 228, 229), (207, 206, 221, 222), (276, 261, 536, 537), (245, 214, 229), (227, 226, 241, 242), (220, 219, 234, 235), (228, 227, 242, 243), (221, 220, 235, 236), (229, 228, 243, 244), (222, 221, 236, 237), (185, 170, 530, 531), (245, 229, 244), (223, 222, 237, 238), (216, 215, 230, 231), (224, 223, 238, 239), (217, 216, 231, 232), (225, 224, 239, 240), (218, 217, 232, 233), (226, 225, 240, 241), (219, 218, 233, 234), (239, 238, 254, 255), (232, 231, 247, 248), (240, 239, 255, 256), (233, 232, 248, 249), (241, 240, 256, 257), (234, 233, 249, 250), (242, 241, 257, 258), (235, 234, 250, 251), (243, 242, 258, 259), (236, 235, 251, 252), (244, 243, 259, 260), (237, 236, 252, 253), (441, 426, 548, 549), (245, 244, 260), (238, 237, 253, 254), (231, 230, 246, 247), (259, 258, 273, 274), (252, 251, 266, 267), (260, 259, 274, 275), (253, 252, 267, 268), (80, 65, 523, 524), (245, 260, 275), (254, 253, 268, 269), (247, 246, 261, 262), (255, 254, 269, 270), (248, 247, 262, 263), (256, 255, 270, 271), (249, 248, 263, 264), (257, 256, 271, 272), (250, 249, 264, 265), (258, 257, 272, 273), (251, 250, 265, 266), (263, 262, 277, 278), (271, 270, 285, 286), (264, 263, 278, 279), (272, 271, 286, 287), (265, 264, 279, 280), (273, 272, 287, 288), (266, 265, 280, 281), (274, 273, 288, 289), (267, 266, 281, 282), (275, 274, 289, 290), (268, 267, 282, 283), (366, 351, 543, 544), (245, 275, 290), (269, 268, 283, 284), (262, 261, 276, 277), (270, 269, 284, 285), (282, 281, 296, 297), (290, 289, 304, 305), (283, 282, 297, 298), (321, 306, 539, 540), (245, 290, 305), (284, 283, 298, 299), (277, 276, 291, 292), (285, 284, 299, 300), (278, 277, 292, 293), (286, 285, 300, 301), (279, 278, 293, 294), (287, 286, 301, 302), (280, 279, 294, 295), (288, 287, 302, 303), (281, 280, 295, 296), (289, 288, 303, 304), (301, 300, 315, 316), (294, 293, 308, 309), (302, 301, 316, 317), (295, 294, 309, 310), (303, 302, 317, 318), (296, 295, 310, 311), (304, 303, 318, 319), (297, 296, 311, 312), (305, 304, 319, 320), (298, 297, 312, 313), (200, 185, 531, 532), (245, 305, 320), (299, 298, 313, 314), (292, 291, 306, 307), (300, 299, 314, 315), (293, 292, 307, 308), (320, 319, 334, 335), (313, 312, 327, 328), (155, 140, 528, 529), (245, 320, 335), (314, 313, 328, 329), (307, 306, 321, 322), (315, 314, 329, 330), (308, 307, 322, 323), (316, 315, 330, 331), (309, 308, 323, 324), (317, 316, 331, 332), (310, 309, 324, 325), (318, 317, 332, 333), (311, 310, 325, 326), (319, 318, 333, 334), (312, 311, 326, 327), (324, 323, 338, 339), (332, 331, 346, 347), (325, 324, 339, 340), (333, 332, 347, 348), (326, 325, 340, 341), (334, 333, 348, 349), (327, 326, 341, 342), (335, 334, 349, 350), (328, 327, 342, 343), (486, 471, 551, 552), (245, 335, 350), (329, 328, 343, 344), (322, 321, 336, 337), (330, 329, 344, 345), (323, 322, 337, 338), (331, 330, 345, 346), (343, 342, 357, 358), (246, 230, 534, 535), (245, 350, 365), (344, 343, 358, 359), (337, 336, 351, 352), (345, 344, 359, 360), (338, 337, 352, 353), (346, 345, 360, 361), (339, 338, 353, 354), (347, 346, 361, 362), (340, 339, 354, 355), (348, 347, 362, 363), (341, 340, 355, 356), (349, 348, 363, 364), (342, 341, 356, 357), (350, 349, 364, 365), (362, 361, 376, 377), (355, 354, 369, 370), (363, 362, 377, 378), (356, 355, 370, 371), (364, 363, 378, 379), (357, 356, 371, 372), (365, 364, 379, 380), (358, 357, 372, 373), (411, 396, 546, 547), (245, 365, 380), (359, 358, 373, 374), (352, 351, 366, 367), (360, 359, 374, 375), (353, 352, 367, 368), (361, 360, 375, 376), (354, 353, 368, 369), (245, 380, 395), (374, 373, 388, 389), (367, 366, 381, 382), (375, 374, 389, 390), (368, 367, 382, 383), (376, 375, 390, 391), (369, 368, 383, 384), (377, 376, 391, 392), (370, 369, 384, 385), (378, 377, 392, 393), (371, 370, 385, 386), (379, 378, 393, 394), (372, 371, 386, 387), (380, 379, 394, 395), (373, 372, 387, 388), (40, 501, 553, 522), (393, 392, 407, 408), (386, 385, 400, 401), (394, 393, 408, 409), (387, 386, 401, 402), (395, 394, 409, 410), (388, 387, 402, 403), (125, 110, 526, 527), (245, 395, 410), (389, 388, 403, 404), (382, 381, 396, 397), (390, 389, 404, 405), (383, 382, 397, 398), (391, 390, 405, 406), (384, 383, 398, 399), (392, 391, 406, 407), (385, 384, 399, 400), (397, 396, 411, 412), (405, 404, 419, 420), (398, 397, 412, 413), (406, 405, 420, 421), (399, 398, 413, 414), (407, 406, 421, 422), (400, 399, 414, 415), (408, 407, 422, 423), (401, 400, 415, 416), (409, 408, 423, 424), (402, 401, 416, 417), (410, 409, 424, 425), (403, 402, 417, 418), (336, 321, 540, 542), (245, 410, 425), (404, 403, 418, 419), (416, 415, 430, 431), (424, 423, 438, 439), (417, 416, 431, 432), (425, 424, 439, 440), (418, 417, 432, 433), (291, 276, 537, 538), (245, 425, 440), (419, 418, 433, 434), (412, 411, 426, 427), (420, 419, 434, 435), (413, 412, 427, 428), (421, 420, 435, 436), (414, 413, 428, 429), (422, 421, 436, 437), (415, 414, 429, 430), (423, 422, 437, 438), (435, 434, 449, 450), (428, 427, 442, 443), (436, 435, 450, 451), (429, 428, 443, 444), (437, 436, 451, 452), (430, 429, 444, 445), (438, 437, 452, 453), (431, 430, 445, 446), (439, 438, 453, 454), (432, 431, 446, 447), (440, 439, 454, 455), (433, 432, 447, 448), (170, 155, 529, 530), (245, 440, 455), (434, 433, 448, 449), (427, 426, 441, 442), (454, 453, 468, 469), (447, 446, 461, 462), (455, 454, 469, 470), (448, 447, 462, 463), (381, 366, 544, 545), (245, 455, 470), (449, 448, 463, 464), (442, 441, 456, 457), (450, 449, 464, 465), (443, 442, 457, 458), (451, 450, 465, 466), (444, 443, 458, 459), (452, 451, 466, 467), (445, 444, 459, 460), (453, 452, 467, 468), (446, 445, 460, 461), (458, 457, 472, 473), (466, 465, 480, 481), (459, 458, 473, 474), (467, 466, 481, 482), (460, 459, 474, 475), (468, 467, 482, 483), (461, 460, 475, 476), (469, 468, 483, 484), (462, 461, 476, 477), (470, 469, 484, 485), (463, 462, 477, 478), (215, 200, 532, 533), (245, 470, 485), (464, 463, 478, 479), (457, 456, 471, 472), (465, 464, 479, 480), (477, 476, 491, 492), (485, 484, 499, 500), (478, 477, 492, 493), (456, 441, 549, 550), (245, 485, 500), (479, 478, 493, 494), (472, 471, 486, 487), (480, 479, 494, 495), (473, 472, 487, 488), (481, 480, 495, 496), (474, 473, 488, 489), (482, 481, 496, 497), (475, 474, 489, 490), (483, 482, 497, 498), (476, 475, 490, 491), (484, 483, 498, 499), (496, 495, 510, 511), (489, 488, 503, 504), (497, 496, 511, 512), (490, 489, 504, 505), (498, 497, 512, 513), (491, 490, 505, 506), (499, 498, 513, 514), (492, 491, 506, 507), (500, 499, 514, 515), (493, 492, 507, 508), (501, 486, 552, 553), (245, 500, 515), (494, 493, 508, 509), (487, 486, 501, 502), (495, 494, 509, 510), (488, 487, 502, 503), (515, 514, 519, 520), (508, 507, 46, 47), (95, 80, 524, 525), (245, 515, 520), (509, 508, 47, 48), (502, 501, 40, 41), (510, 509, 48, 516), (503, 502, 41, 42), (511, 510, 516, 517), (504, 503, 42, 43), (512, 511, 517, 518), (505, 504, 43, 44), (513, 512, 518, 49), (506, 505, 44, 45), (514, 513, 49, 519), (507, 506, 45, 46), (522, 541, 521), (521, 541, 523), (523, 541, 524), (524, 541, 525), (525, 541, 526), (526, 541, 527), (527, 541, 528), (528, 541, 529), (529, 541, 530), (530, 541, 531), (531, 541, 532), (532, 541, 533), (533, 541, 534), (534, 541, 535), (535, 541, 536), (536, 541, 537), (537, 541, 538), (538, 541, 539), (539, 541, 540), (540, 541, 542), (542, 541, 543), (543, 541, 544), (544, 541, 545), (545, 541, 546), (546, 541, 547), (547, 541, 548), (548, 541, 549), (549, 541, 550), (550, 541, 551), (551, 541, 552), (552, 541, 553), (553, 541, 522), (618, 555, 557, 619), (619, 557, 559, 620), (620, 559, 561, 621), (621, 561, 563, 622), (622, 563, 565, 623), (623, 565, 567, 624), (624, 567, 569, 625), (625, 569, 571, 626), (626, 571, 573, 627), (627, 573, 575, 628), (628, 575, 577, 629), (629, 577, 579, 630), (630, 579, 581, 631), (631, 581, 583, 632), (632, 583, 585, 633), (633, 585, 587, 634), (634, 587, 589, 635), (635, 589, 591, 636), (636, 591, 593, 637), (637, 593, 595, 638), (638, 595, 597, 639), (639, 597, 599, 640), (640, 599, 601, 641), (641, 601, 603, 642), (642, 603, 605, 643), (643, 605, 607, 644), (644, 607, 609, 645), (645, 609, 611, 646), (646, 611, 613, 647), (647, 613, 615, 648), (567, 565, 655, 656), (648, 615, 617, 649), (649, 617, 555, 618), (582, 584, 697, 696), (616, 649, 618, 554), (614, 648, 649, 616), (612, 647, 648, 614), (610, 646, 647, 612), (608, 645, 646, 610), (606, 644, 645, 608), (604, 643, 644, 606), (602, 642, 643, 604), (600, 641, 642, 602), (598, 640, 641, 600), (596, 639, 640, 598), (594, 638, 639, 596), (592, 637, 638, 594), (590, 636, 637, 592), (588, 635, 636, 590), (586, 634, 635, 588), (584, 633, 634, 586), (582, 632, 633, 584), (580, 631, 632, 582), (578, 630, 631, 580), (576, 629, 630, 578), (574, 628, 629, 576), (572, 627, 628, 574), (570, 626, 627, 572), (568, 625, 626, 570), (566, 624, 625, 568), (564, 623, 624, 566), (562, 622, 623, 564), (560, 621, 622, 562), (558, 620, 621, 560), (556, 619, 620, 558), (554, 618, 619, 556), (650, 651, 681, 680, 679, 678, 677, 676, 675, 674, 673, 672, 671, 670, 669, 668, 667, 666, 665, 664, 663, 662, 661, 660, 659, 658, 657, 656, 655, 654, 653, 652), (585, 583, 664, 665), (603, 601, 673, 674), (559, 557, 650, 652), (577, 575, 660, 661), (595, 593, 669, 670), (613, 611, 678, 679), (569, 567, 656, 657), (587, 585, 665, 666), (605, 603, 674, 675), (561, 559, 652, 653), (579, 577, 661, 662), (597, 595, 670, 671), (615, 613, 679, 680), (571, 569, 657, 658), (589, 587, 666, 667), (607, 605, 675, 676), (563, 561, 653, 654), (581, 579, 662, 663), (599, 597, 671, 672), (617, 615, 680, 681), (573, 571, 658, 659), (591, 589, 667, 668), (609, 607, 676, 677), (565, 563, 654, 655), (583, 581, 663, 664), (601, 599, 672, 673), (557, 555, 651, 650), (555, 617, 681, 651), (575, 573, 659, 660), (593, 591, 668, 669), (611, 609, 677, 678), (702, 703, 735, 734), (600, 602, 706, 705), (556, 558, 684, 683), (574, 576, 693, 692), (592, 594, 702, 701), (610, 612, 711, 710), (566, 568, 689, 688), (584, 586, 698, 697), (602, 604, 707, 706), (558, 560, 685, 684), (576, 578, 694, 693), (594, 596, 703, 702), (612, 614, 712, 711), (568, 570, 690, 689), (586, 588, 699, 698), (604, 606, 708, 707), (560, 562, 686, 685), (578, 580, 695, 694), (596, 598, 704, 703), (614, 616, 713, 712), (570, 572, 691, 690), (588, 590, 700, 699), (606, 608, 709, 708), (562, 564, 687, 686), (580, 582, 696, 695), (598, 600, 705, 704), (554, 556, 683, 682), (616, 554, 682, 713), (572, 574, 692, 691), (590, 592, 701, 700), (608, 610, 710, 709), (564, 566, 688, 687), (737, 738, 770, 769), (689, 690, 722, 721), (703, 704, 736, 735), (690, 691, 723, 722), (704, 705, 737, 736), (691, 692, 724, 723), (705, 706, 738, 737), (692, 693, 725, 724), (706, 707, 739, 738), (693, 694, 726, 725), (707, 708, 740, 739), (694, 695, 727, 726), (708, 709, 741, 740), (695, 696, 728, 727), (682, 683, 715, 714), (709, 710, 742, 741), (696, 697, 729, 728), (683, 684, 716, 715), (710, 711, 743, 742), (697, 698, 730, 729), (684, 685, 717, 716), (711, 712, 744, 743), (698, 699, 731, 730), (685, 686, 718, 717), (712, 713, 745, 744), (699, 700, 732, 731), (686, 687, 719, 718), (713, 682, 714, 745), (700, 701, 733, 732), (687, 688, 720, 719), (701, 702, 734, 733), (688, 689, 721, 720), (772, 773, 805, 804), (724, 725, 757, 756), (738, 739, 771, 770), (725, 726, 758, 757), (739, 740, 772, 771), (726, 727, 759, 758), (740, 741, 773, 772), (727, 728, 760, 759), (714, 715, 747, 746), (741, 742, 774, 773), (728, 729, 761, 760), (715, 716, 748, 747), (742, 743, 775, 774), (729, 730, 762, 761), (716, 717, 749, 748), (743, 744, 776, 775), (730, 731, 763, 762), (717, 718, 750, 749), (744, 745, 777, 776), (731, 732, 764, 763), (718, 719, 751, 750), (745, 714, 746, 777), (732, 733, 765, 764), (719, 720, 752, 751), (733, 734, 766, 765), (720, 721, 753, 752), (734, 735, 767, 766), (721, 722, 754, 753), (735, 736, 768, 767), (722, 723, 755, 754), (736, 737, 769, 768), (723, 724, 756, 755), (807, 808, 840, 839), (759, 760, 792, 791), (746, 747, 779, 778), (773, 774, 806, 805), (760, 761, 793, 792), (747, 748, 780, 779), (774, 775, 807, 806), (761, 762, 794, 793), (748, 749, 781, 780), (775, 776, 808, 807), (762, 763, 795, 794), (749, 750, 782, 781), (776, 777, 809, 808), (763, 764, 796, 795), (750, 751, 783, 782), (777, 746, 778, 809), (764, 765, 797, 796), (751, 752, 784, 783), (765, 766, 798, 797), (752, 753, 785, 784), (766, 767, 799, 798), (753, 754, 786, 785), (767, 768, 800, 799), (754, 755, 787, 786), (768, 769, 801, 800), (755, 756, 788, 787), (769, 770, 802, 801), (756, 757, 789, 788), (770, 771, 803, 802), (757, 758, 790, 789), (771, 772, 804, 803), (758, 759, 791, 790), (829, 830, 862, 861), (794, 795, 827, 826), (781, 782, 814, 813), (808, 809, 841, 840), (795, 796, 828, 827), (782, 783, 815, 814), (809, 778, 810, 841), (796, 797, 829, 828), (783, 784, 816, 815), (797, 798, 830, 829), (784, 785, 817, 816), (798, 799, 831, 830), (785, 786, 818, 817), (799, 800, 832, 831), (786, 787, 819, 818), (800, 801, 833, 832), (787, 788, 820, 819), (801, 802, 834, 833), (788, 789, 821, 820), (802, 803, 835, 834), (789, 790, 822, 821), (803, 804, 836, 835), (790, 791, 823, 822), (804, 805, 837, 836), (791, 792, 824, 823), (778, 779, 811, 810), (805, 806, 838, 837), (792, 793, 825, 824), (779, 780, 812, 811), (806, 807, 839, 838), (793, 794, 826, 825), (780, 781, 813, 812), (864, 865, 897, 896), (816, 817, 849, 848), (830, 831, 863, 862), (817, 818, 850, 849), (831, 832, 864, 863), (818, 819, 851, 850), (832, 833, 865, 864), (819, 820, 852, 851), (833, 834, 866, 865), (820, 821, 853, 852), (834, 835, 867, 866), (821, 822, 854, 853), (835, 836, 868, 867), (822, 823, 855, 854), (836, 837, 869, 868), (823, 824, 856, 855), (810, 811, 843, 842), (837, 838, 870, 869), (824, 825, 857, 856), (811, 812, 844, 843), (838, 839, 871, 870), (825, 826, 858, 857), (812, 813, 845, 844), (839, 840, 872, 871), (826, 827, 859, 858), (813, 814, 846, 845), (840, 841, 873, 872), (827, 828, 860, 859), (814, 815, 847, 846), (841, 810, 842, 873), (828, 829, 861, 860), (815, 816, 848, 847), (899, 900, 932, 931), (851, 852, 884, 883), (865, 866, 898, 897), (852, 853, 885, 884), (866, 867, 899, 898), (853, 854, 886, 885), (867, 868, 900, 899), (854, 855, 887, 886), (868, 869, 901, 900), (855, 856, 888, 887), (842, 843, 875, 874), (869, 870, 902, 901), (856, 857, 889, 888), (843, 844, 876, 875), (870, 871, 903, 902), (857, 858, 890, 889), (844, 845, 877, 876), (871, 872, 904, 903), (858, 859, 891, 890), (845, 846, 878, 877), (872, 873, 905, 904), (859, 860, 892, 891), (846, 847, 879, 878), (873, 842, 874, 905), (860, 861, 893, 892), (847, 848, 880, 879), (861, 862, 894, 893), (848, 849, 881, 880), (862, 863, 895, 894), (849, 850, 882, 881), (863, 864, 896, 895), (850, 851, 883, 882), (906, 907, 908, 909, 910, 911, 912, 913, 914, 915, 916, 917, 918, 919, 920, 921, 922, 923, 924, 925, 926, 927, 928, 929, 930, 931, 932, 933, 934, 935, 936, 937), (886, 887, 919, 918), (900, 901, 933, 932), (887, 888, 920, 919), (874, 875, 907, 906), (901, 902, 934, 933), (888, 889, 921, 920), (875, 876, 908, 907), (902, 903, 935, 934), (889, 890, 922, 921), (876, 877, 909, 908), (903, 904, 936, 935), (890, 891, 923, 922), (877, 878, 910, 909), (904, 905, 937, 936), (891, 892, 924, 923), (878, 879, 911, 910), (905, 874, 906, 937), (892, 893, 925, 924), (879, 880, 912, 911), (893, 894, 926, 925), (880, 881, 913, 912), (894, 895, 927, 926), (881, 882, 914, 913), (895, 896, 928, 927), (882, 883, 915, 914), (896, 897, 929, 928), (883, 884, 916, 915), (897, 898, 930, 929), (884, 885, 917, 916), (898, 899, 931, 930), (885, 886, 918, 917)])
me_cube_003.polygons.foreach_set('use_smooth', [0, 0, 0, 0, 0, 0, 0, 0, 0, 0, 0, 0, 0, 0, 0, 0, 0, 0, 0, 0, 0, 0, 0, 0, 0, 0, 0, 0, 0, 0, 0, 0, 0, 1, 1, 1, 1, 1, 1, 1, 1, 1, 1, 1, 1, 1, 1, 1, 1, 1, 1, 1, 1, 1, 1, 1, 1, 1, 1, 1, 1, 1, 1, 1, 1, 1, 1, 1, 1, 1, 1, 1, 1, 1, 1, 1, 1, 1, 1, 1, 1, 1, 1, 1, 1, 1, 1, 1, 1, 1, 1, 1, 1, 1, 1, 1, 1, 1, 1, 1, 1, 1, 1, 1, 1, 1, 1, 1, 1, 1, 1, 1, 1, 1, 1, 1, 1, 1, 1, 1, 1, 1, 1, 1, 1, 1, 1, 1, 1, 1, 1, 1, 1, 1, 1, 1, 1, 1, 1, 1, 1, 1, 1, 1, 1, 1, 1, 1, 1, 1, 1, 1, 1, 1, 1, 1, 1, 1, 1, 1, 1, 1, 1, 1, 1, 1, 1, 1, 1, 1, 1, 1, 1, 1, 1, 1, 1, 1, 1, 1, 1, 1, 1, 1, 1, 1, 1, 1, 1, 1, 1, 1, 1, 1, 1, 1, 1, 1, 1, 1, 1, 1, 1, 1, 1, 1, 1, 1, 1, 1, 1, 1, 1, 1, 1, 1, 1, 1, 1, 1, 1, 1, 1, 1, 1, 1, 1, 1, 1, 1, 1, 1, 1, 1, 1, 1, 1, 1, 1, 1, 1, 1, 1, 1, 1, 1, 1, 1, 1, 1, 1, 1, 1, 1, 1, 1, 1, 1, 1, 1, 1, 1, 1, 1, 1, 1, 1, 1, 1, 1, 1, 1, 1, 1, 1, 1, 1, 1, 1, 1, 1, 1, 1, 1, 1, 1, 1, 1, 1, 1, 1, 1, 1, 1, 1, 1, 1, 1, 1, 1, 1, 1, 1, 1, 1, 1, 1, 1, 1, 1, 1, 1, 1, 1, 1, 1, 1, 1, 1, 1, 1, 1, 1, 1, 1, 1, 1, 1, 1, 1, 1, 1, 1, 1, 1, 1, 1, 1, 1, 1, 1, 1, 1, 1, 1, 1, 1, 1, 1, 1, 1, 1, 1, 1, 1, 1, 1, 1, 1, 1, 1, 1, 1, 1, 1, 1, 1, 1, 1, 1, 1, 1, 1, 1, 1, 1, 1, 1, 1, 1, 1, 1, 1, 1, 1, 1, 1, 1, 1, 1, 1, 1, 1, 1, 1, 1, 1, 1, 1, 1, 1, 1, 1, 1, 1, 1, 1, 1, 1, 1, 1, 1, 1, 1, 1, 1, 1, 1, 1, 1, 1, 1, 1, 1, 1, 1, 1, 1, 1, 1, 1, 1, 1, 1, 1, 1, 1, 1, 1, 1, 1, 1, 1, 1, 1, 1, 1, 1, 1, 1, 1, 1, 1, 1, 1, 1, 1, 1, 1, 1, 1, 1, 1, 1, 1, 1, 1, 1, 1, 1, 1, 1, 1, 1, 1, 1, 1, 1, 1, 1, 1, 1, 1, 1, 1, 1, 1, 1, 1, 1, 1, 1, 1, 1, 1, 1, 1, 1, 1, 1, 1, 1, 1, 1, 1, 1, 1, 1, 1, 1, 1, 1, 1, 1, 1, 1, 1, 1, 1, 1, 1, 1, 1, 1, 1, 1, 1, 1, 1, 1, 1, 1, 1, 1, 1, 1, 1, 1, 1, 1, 1, 1, 1, 1, 1, 1, 1, 1, 1, 1, 1, 1, 1, 1, 1, 1, 1, 1, 1, 1, 1, 1, 1, 1, 1, 1, 1, 1, 1, 1, 1, 1, 1, 1, 1, 1, 1, 1, 1, 1, 1, 1, 1, 1, 1, 1, 1, 1, 1, 1, 1, 1, 1, 1, 1, 1, 1, 1, 1, 1, 1, 1, 1, 1, 1, 1, 1, 1, 1, 1, 1, 1, 1, 1, 1, 1, 1, 1, 1, 1, 1, 1, 1, 1, 1, 1, 1, 1, 1, 1, 1, 1, 1, 1, 1, 1, 1, 1, 1, 1, 1, 1, 1, 1, 1, 1, 1, 1, 1, 1, 1, 1, 1, 1, 1, 1, 1, 1, 1, 1, 1, 1, 1, 1, 1, 1, 1, 1, 1, 1, 1, 1, 1, 1, 1, 1, 1, 1, 1, 1, 1, 1, 1, 1, 1, 1, 1, 1, 1, 1, 1, 1, 1, 1, 1, 1, 1, 1, 1, 1, 1, 1, 1, 1, 1, 1, 1, 1, 1, 1, 1, 1, 1, 1, 1, 1, 1, 1, 1, 1, 1, 1, 1, 1, 1, 1, 1, 1, 1, 1, 1, 1, 1, 1, 1, 1, 1, 1, 1, 1, 1, 1, 1, 1, 1, 1, 1, 1, 1, 1, 1, 1, 1, 1, 1, 1, 1, 1, 1, 1, 1, 1, 1, 1, 1, 1, 1, 1, 1, 1, 1, 1, 1, 1, 1, 1, 1, 1, 1, 1, 1, 1, 1, 1, 1, 1, 1, 1, 1, 1, 1, 1, 1, 1, 1, 1, 1, 1, 1, 1, 1, 1, 1, 1, 1, 1, 1, 1, 1, 1, 1, 1, 1, 1, 1, 1, 1, 1, 1, 1, 1, 1, 1, 1, 1, 1, 1, 1, 1, 1, 1, 1, 1, 1, 1, 1, 1, 1, 1, 1, 1, 1, 1, 1, 1, 1, 1, 1, 1, 1, 1, 1, 1, 1, 1, 1, 1, 1, 1, 1, 1, 1, 1, 1, 1, 1, 1, 1, 1, 1, 1, 1, 1, 1, 1, 1, 1, 1, 1, 1, 1, 1, 1, 1, 1, 1, 1, 1, 1, 1, 1, 1, 1, 1, 1, 1, 1, 1, 1, 1, 1, 1, 1, 1, 1, 1, 1, 1, 1, 1, 1, 1, 1, 1, 1, 1, 1, 1, 1, 1, 1, 1, 1, 1, 1, 1, 1, 1, 1, 1, 1])
me_cube_003.polygons.foreach_set('material_index', [0, 0, 0, 0, 0, 0, 0, 0, 0, 0, 0, 0, 0, 1, 1, 1, 1, 1, 1, 1, 1, 1, 1, 1, 1, 1, 1, 1, 1, 1, 1, 1, 1, 2, 2, 2, 2, 2, 2, 2, 2, 2, 2, 2, 2, 2, 2, 2, 2, 2, 2, 2, 2, 2, 2, 2, 2, 2, 2, 2, 2, 2, 2, 2, 2, 2, 2, 2, 2, 2, 2, 2, 2, 2, 2, 2, 2, 2, 2, 2, 2, 2, 2, 2, 2, 2, 2, 2, 2, 2, 2, 2, 2, 2, 2, 2, 2, 2, 2, 2, 2, 2, 2, 2, 2, 2, 2, 2, 2, 2, 2, 2, 2, 2, 2, 2, 2, 2, 2, 2, 2, 2, 2, 2, 2, 2, 2, 2, 2, 2, 2, 2, 2, 2, 2, 2, 2, 2, 2, 2, 2, 2, 2, 2, 2, 2, 2, 2, 2, 2, 2, 2, 2, 2, 2, 2, 2, 2, 2, 2, 2, 2, 2, 2, 2, 2, 2, 2, 2, 2, 2, 2, 2, 2, 2, 2, 2, 2, 2, 2, 2, 2, 2, 2, 2, 2, 2, 2, 2, 2, 2, 2, 2, 2, 2, 2, 2, 2, 2, 2, 2, 2, 2, 2, 2, 2, 2, 2, 2, 2, 2, 2, 2, 2, 2, 2, 2, 2, 2, 2, 2, 2, 2, 2, 2, 2, 2, 2, 2, 2, 2, 2, 2, 2, 2, 2, 2, 2, 2, 2, 2, 2, 2, 2, 2, 2, 2, 2, 2, 2, 2, 2, 2, 2, 2, 2, 2, 2, 2, 2, 2, 2, 2, 2, 2, 2, 2, 2, 2, 2, 2, 2, 2, 2, 2, 2, 2, 2, 2, 2, 2, 2, 2, 2, 2, 2, 2, 2, 2, 2, 2, 2, 2, 2, 2, 2, 2, 2, 2, 2, 2, 2, 2, 2, 2, 2, 2, 2, 2, 2, 2, 2, 2, 2, 2, 2, 2, 2, 2, 2, 2, 2, 2, 2, 2, 2, 2, 2, 2, 2, 2, 2, 2, 2, 2, 2, 2, 2, 2, 2, 2, 2, 2, 2, 2, 2, 2, 2, 2, 2, 2, 2, 2, 2, 2, 2, 2, 2, 2, 2, 2, 2, 2, 2, 2, 2, 2, 2, 2, 2, 2, 2, 2, 2, 2, 2, 2, 2, 2, 2, 2, 2, 2, 2, 2, 2, 2, 2, 2, 2, 2, 2, 2, 2, 2, 2, 2, 2, 2, 2, 2, 2, 2, 2, 2, 2, 2, 2, 2, 2, 2, 2, 2, 2, 2, 2, 2, 2, 2, 2, 2, 2, 2, 2, 2, 2, 2, 2, 2, 2, 2, 2, 2, 2, 2, 2, 2, 2, 2, 2, 2, 2, 2, 2, 2, 2, 2, 2, 2, 2, 2, 2, 2, 2, 2, 2, 2, 2, 2, 2, 2, 2, 2, 2, 2, 2, 2, 2, 2, 2, 2, 2, 2, 2, 2, 2, 2, 2, 2, 2, 2, 2, 2, 2, 2, 2, 2, 2, 2, 2, 2, 2, 2, 2, 2, 2, 2, 2, 2, 2, 2, 2, 2, 2, 2, 2, 2, 2, 2, 2, 2, 2, 2, 2, 2, 2, 2, 2, 2, 2, 2, 2, 2, 2, 2, 2, 2, 2, 2, 2, 2, 2, 2, 2, 2, 2, 2, 2, 2, 2, 2, 2, 2, 2, 2, 2, 2, 2, 2, 2, 2, 2, 2, 2, 2, 2, 2, 2, 2, 2, 2, 2, 2, 2, 2, 2, 2, 2, 2, 2, 2, 2, 2, 2, 2, 2, 2, 2, 2, 2, 2, 2, 2, 2, 2, 2, 2, 2, 2, 2, 2, 2, 2, 2, 2, 2, 2, 2, 2, 2, 2, 2, 2, 2, 2, 2, 2, 2, 2, 2, 2, 2, 2, 2, 2, 2, 2, 2, 2, 2, 2, 2, 2, 2, 2, 2, 2, 2, 2, 2, 2, 2, 2, 2, 2, 2, 2, 2, 2, 2, 2, 2, 2, 2, 2, 2, 2, 2, 2, 2, 2, 2, 2, 2, 2, 2, 2, 2, 2, 2, 2, 2, 2, 2, 2, 2, 2, 2, 2, 2, 2, 2, 2, 2, 2, 2, 2, 2, 2, 2, 2, 2, 2, 2, 2, 2, 2, 2, 2, 2, 2, 2, 2, 2, 2, 2, 2, 2, 2, 2, 2, 2, 2, 2, 2, 2, 2, 2, 2, 2, 2, 2, 2, 2, 2, 2, 2, 2, 2, 2, 2, 2, 2, 2, 2, 2, 2, 2, 2, 2, 2, 2, 2, 2, 2, 2, 2, 2, 2, 2, 2, 2, 2, 2, 2, 2, 2, 2, 2, 2, 2, 2, 2, 2, 2, 2, 2, 2, 2, 2, 2, 2, 2, 2, 2, 2, 2, 2, 2, 2, 2, 2, 2, 2, 2, 2, 2, 2, 2, 2, 2, 2, 2, 2, 2, 2, 2, 2, 2, 2, 2, 2, 2, 2, 2, 2, 2, 2, 2, 2, 2, 2, 2, 2, 2, 2, 2, 2, 2, 2, 2, 2, 2, 2, 2, 2, 2, 2, 2, 2, 2, 2, 2, 2, 2, 2, 2, 2, 2, 2, 2, 2, 2, 2, 2, 2, 2, 2, 2, 2, 2, 2, 2, 2, 2, 2, 2, 2, 2, 2, 2, 2, 2, 2, 2, 2, 2, 2, 2, 2, 2, 2, 2, 2, 2, 2, 2, 2, 2, 2, 2, 2, 2, 2, 2, 2, 2, 2, 2, 2, 2, 2, 2, 2, 2, 2, 2, 2, 2, 2, 2, 2, 2, 2, 2, 2, 2, 2, 2, 2, 2, 2, 2, 2, 2, 2, 2, 2, 2, 2, 2, 2, 2, 2, 2, 2, 2, 2, 2, 2, 2, 2, 2, 2, 2, 2, 2, 2, 2, 2, 2])
me_cube_003.materials.append(mat_material_003)
me_cube_003.materials.append(mat_material_001)
me_cube_003.materials.append(mat_material)
me_cube_003.use_remesh_preserve_volume = False
me_cube_003.use_remesh_preserve_attributes = False
me_cube_003.use_mirror_vertex_groups = False
me_cube_003.update()
me_cube_001 = bpy.data.meshes.new('Cube.001')
me_cube_001.from_pydata([(-1.0, -1.0, -1.0), (-1.0, -1.0, 1.0), (-1.0, 1.0, -1.0), (-1.0, 1.0, 1.0), (1.0, -1.0, -1.0), (1.0, -1.0, 1.0), (1.0, 1.0, -1.0), (1.0, 1.0, 1.0), (-1.0, -1.0, 1.0), (-1.0, 1.0, 1.0), (1.0, 1.0, 1.0), (1.0, -1.0, 1.0), (-1.0, -1.0, 1.149), (-1.0, 1.0, 1.149), (1.0, 1.0, 1.149), (1.0, -1.0, 1.149), (-13.48, -1.0, 1.0), (-13.48, 1.0, 1.0), (-13.48, -1.0, 1.149), (-13.48, 1.0, 1.149), (-8.271, -1.0, 1.0), (-8.271, 1.0, 1.0), (-8.271, -1.0, 1.149), (-8.271, 1.0, 1.149), (-8.674, -1.0, 1.0), (-8.674, -1.0, 1.149), (-8.674, 1.0, 1.149), (-8.674, 1.0, 1.0), (-1.0, 0.4054, -1.0), (-1.0, 0.4054, 1.0), (1.0, 0.4054, -1.0), (1.0, 0.4054, 1.0), (-1.0, 0.4054, 1.0), (1.0, 0.4054, 1.0), (-1.0, 0.4054, 1.149), (1.0, 0.4054, 1.149), (-13.48, 0.4054, 1.0), (-13.48, 0.4054, 1.149), (-8.271, 0.4054, 1.149), (-8.271, 0.2387, 1.0), (-8.674, 0.4054, 1.149), (-8.674, 0.2387, 1.0), (-1.0, -0.2973, -1.0), (1.0, -0.2973, 1.0), (1.0, -0.2973, 1.0), (1.0, -0.2973, 1.149), (-8.271, -0.2973, 1.149), (-8.674, -0.2973, 1.149), (-1.0, -0.2973, 1.0), (1.0, -0.2973, -1.0), (-1.0, -0.2973, 1.0), (-1.0, -0.2973, 1.149), (-13.48, -0.2973, 1.0), (-13.48, -0.2973, 1.149), (-8.271, -0.1006, 1.0), (-8.674, -0.1006, 1.0)], [], [(28, 29, 3, 2), (2, 3, 7, 6), (49, 43, 5, 4), (4, 5, 1, 0), (31, 7, 10, 33), (33, 10, 14, 35), (48, 1, 8, 50), (1, 5, 11, 8), (7, 3, 9, 10), (45, 51, 12, 15), (55, 24, 16, 52), (8, 11, 15, 12), (10, 9, 13, 14), (52, 16, 18, 53), (24, 25, 18, 16), (40, 26, 19, 37), (26, 27, 17, 19), (13, 9, 21, 23), (34, 13, 23, 38), (8, 12, 22, 20), (50, 8, 20, 54), (23, 21, 27, 26), (38, 23, 26, 40), (20, 22, 25, 24), (54, 20, 24, 55), (21, 39, 41, 27), (46, 38, 40, 47), (9, 32, 39, 21), (51, 34, 38, 46), (47, 40, 37, 53), (17, 36, 37, 19), (27, 41, 36, 17), (14, 13, 34, 35), (3, 29, 32, 9), (44, 33, 35, 45), (43, 31, 33, 44), (6, 7, 31, 30), (42, 48, 29, 28), (0, 1, 48, 42), (5, 43, 44, 11), (11, 44, 45, 15), (25, 47, 53, 18), (12, 51, 46, 22), (22, 46, 47, 25), (32, 50, 54, 39), (36, 52, 53, 37), (41, 55, 52, 36), (35, 34, 51, 45), (29, 48, 50, 32), (30, 31, 43, 49)])
me_cube_001.polygons.foreach_set('use_smooth', [True] * 50)
me_cube_001.materials.append(mat_material_002)
me_cube_001.use_remesh_preserve_volume = False
me_cube_001.use_remesh_preserve_attributes = False
me_cube_001.use_mirror_vertex_groups = False
me_cube_001.update()

# ---- objects
ob_cube_002 = bpy.data.objects.new('Cube.002', me_cube_003)
ob_cube = bpy.data.objects.new('Cube', me_cube_001)

# ---- transforms, parenting, visibility, modifiers, constraints
ob_cube_002.location = (2.154, 0.0, 3.091)
ob_cube_002.scale = (0.2522, 0.2522, 2.516)
ob_cube_002.lineart.crease_threshold = 0.0
ob_cube.location = (2.154, 0.0, 3.091)
ob_cube.scale = (0.2522, 0.2522, 2.516)
ob_cube.lineart.crease_threshold = 0.0
_m = ob_cube.modifiers.new('Subsurf', 'SUBSURF')
_m.uv_smooth = 'PRESERVE_CORNERS'
_m.quality = 2
_m.show_only_control_edges = False

# ---- collection membership
col_collection_1.objects.link(ob_cube_002)
col_collection_1.objects.link(ob_cube)

# ---- scene / render settings (as saved in the file)
scene.frame_start = 1; scene.frame_end = 250; scene.frame_set(1)
scene.render.engine = 'BLENDER_EEVEE_NEXT'
scene.render.resolution_percentage = 50
scene.render.dither_intensity = 0.0
scene.cycles.use_denoising = False
scene.cycles.samples = 128
scene.cycles.sampling_pattern = 'TABULATED_SOBOL'
scene.cycles.use_adaptive_sampling = False
scene.cycles.use_light_tree = False
scene.cycles.blur_glossy = 0.0
scene.cycles.sample_clamp_indirect = 0.0
scene.view_settings.view_transform = 'Standard'
bpy.context.view_layer.update()

# ---- added for rendering (the .blend has no active camera and no usable light): camera, sun
cam_auto = bpy.data.cameras.new('AutoCamera')
cam_auto.lens = 50.0
cam_auto.sensor_width = 36.0
cam_auto.clip_end = 1000.0
ob_auto_camera = bpy.data.objects.new('AutoCamera', cam_auto)
scene.collection.objects.link(ob_auto_camera)
ob_auto_camera.location = (7.88878, -8.54924, 8.67648)
ob_auto_camera.rotation_euler = (1.09748, -7.21219e-08, 0.694738)
scene.camera = ob_auto_camera
light_auto_sun = bpy.data.lights.new('AutoSun', 'SUN')
light_auto_sun.energy = 3.0
light_auto_sun.angle = 0.0523599
ob_auto_sun = bpy.data.objects.new('AutoSun', light_auto_sun)
scene.collection.objects.link(ob_auto_sun)
ob_auto_sun.rotation_euler = (0.872665, 0.174533, 0.523599)
bpy.context.view_layer.update()

